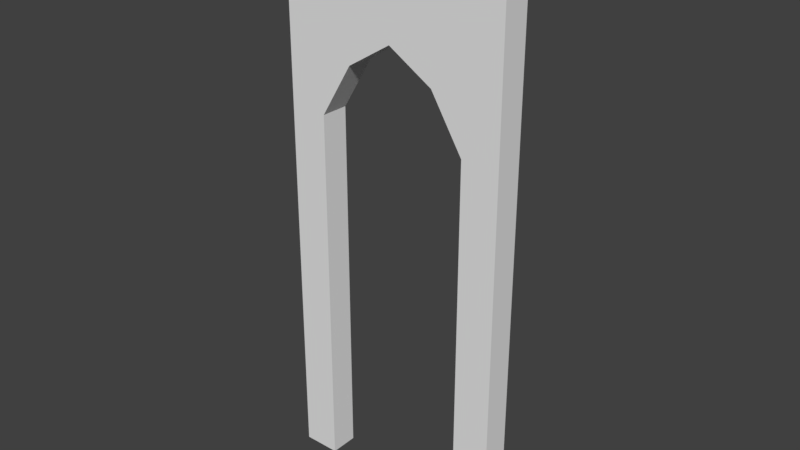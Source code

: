 # Source: Puerta.blend  (saved by Blender 2.78.0; exported with 4.5.12 LTS)
import bpy
from mathutils import Matrix  # noqa: F401  (used for matrix-valued properties, if any)

bpy.ops.wm.read_factory_settings(use_empty=True)
scene = bpy.context.scene
scene.name = 'Scene'

# ---- collections
col_collection_1 = bpy.data.collections.new('Collection 1'); scene.collection.children.link(col_collection_1)

# ---- world
world_world = bpy.data.worlds.new('World'); scene.world = world_world
world_world.color = (0.05088, 0.05088, 0.05088)
world_world.use_sun_shadow = False
world_world.sun_shadow_jitter_overblur = 0.0
world_world.cycles.sampling_method = 'MANUAL'

# ---- meshes
me_lod_a_puerta = bpy.data.meshes.new('LOD_A_Puerta')
me_lod_a_puerta.from_pydata([(0.0, -4.47e-08, 0.0), (0.0, -4.47e-08, 5.0), (0.0, 0.25, 0.0), (0.0, 0.25, 5.0), (0.3284, -4.47e-08, 0.0), (0.3284, 0.25, 0.0), (0.0, -4.47e-08, 3.296), (0.0, 0.25, 3.296), (0.3281, 0.25, 5.0), (0.6102, 0.25, 5.0), (0.3281, 0.25, 3.295), (0.6102, 0.25, 3.76), (0.3281, -4.47e-08, 3.295), (0.6102, -4.47e-08, 3.76), (0.3281, -4.47e-08, 5.0), (0.6102, -4.47e-08, 5.0), (2.0, -4.47e-08, 0.0), (2.0, -4.47e-08, 5.0), (2.0, 0.25, 0.0), (2.0, 0.25, 5.0), (1.672, -4.47e-08, 0.0), (1.672, 0.25, 0.0), (2.0, -4.47e-08, 3.296), (2.0, 0.25, 3.296), (1.672, 0.25, 5.0), (1.0, 0.25, 5.0), (1.39, 0.25, 5.0), (1.672, 0.25, 3.295), (1.39, 0.25, 3.76), (1.0, 0.25, 4.0), (1.672, -4.47e-08, 3.295), (1.39, -4.47e-08, 3.76), (1.0, -4.47e-08, 4.0), (1.672, -4.47e-08, 5.0), (1.39, -4.47e-08, 5.0), (1.0, -4.47e-08, 5.0)], [], [(6, 1, 3, 7), (7, 3, 8, 10), (12, 14, 1, 6), (2, 5, 4, 0), (8, 3, 1, 14), (4, 12, 6, 0), (5, 10, 12, 4), (2, 7, 10, 5), (0, 6, 7, 2), (35, 25, 9, 15), (15, 9, 8, 14), (32, 35, 15, 13), (13, 15, 14, 12), (29, 32, 13, 11), (11, 13, 12, 10), (25, 29, 11, 9), (9, 11, 10, 8), (22, 23, 19, 17), (23, 27, 24, 19), (30, 22, 17, 33), (18, 16, 20, 21), (24, 33, 17, 19), (20, 16, 22, 30), (21, 20, 30, 27), (18, 21, 27, 23), (16, 18, 23, 22), (35, 34, 26, 25), (34, 33, 24, 26), (32, 31, 34, 35), (31, 30, 33, 34), (29, 28, 31, 32), (28, 27, 30, 31), (25, 26, 28, 29), (26, 24, 27, 28)])
me_lod_a_puerta.use_remesh_preserve_volume = False
me_lod_a_puerta.use_remesh_preserve_attributes = False
me_lod_a_puerta.use_mirror_vertex_groups = False
me_lod_a_puerta.update()

# ---- objects
ob_lod_a_puerta = bpy.data.objects.new('LOD_A_Puerta', me_lod_a_puerta)

# ---- transforms, parenting, visibility, modifiers, constraints
ob_lod_a_puerta.location = (0.0, 0.0, 0.0)
ob_lod_a_puerta.lineart.crease_threshold = 0.0

# ---- collection membership
col_collection_1.objects.link(ob_lod_a_puerta)

# ---- scene / render settings (as saved in the file)
scene.frame_start = 1; scene.frame_end = 250; scene.frame_set(1)
scene.render.engine = 'CYCLES'
scene.render.resolution_percentage = 50
scene.render.dither_intensity = 0.0
scene.render.use_persistent_data = True
scene.cycles.shading_system = True
scene.cycles.use_denoising = False
scene.cycles.samples = 128
scene.cycles.sampling_pattern = 'TABULATED_SOBOL'
scene.cycles.light_sampling_threshold = 0.0
scene.cycles.use_adaptive_sampling = False
scene.cycles.use_light_tree = False
scene.cycles.blur_glossy = 0.0
scene.cycles.sample_clamp_indirect = 0.0
scene.view_settings.view_transform = 'Standard'
bpy.context.view_layer.update()

# ---- added for rendering (the .blend has no active camera and no usable light): camera, sun
cam_auto = bpy.data.cameras.new('AutoCamera')
cam_auto.lens = 50.0
cam_auto.sensor_width = 36.0
cam_auto.clip_end = 1000.0
ob_auto_camera = bpy.data.objects.new('AutoCamera', cam_auto)
scene.collection.objects.link(ob_auto_camera)
ob_auto_camera.location = (5.98786, -5.86043, 6.49029)
ob_auto_camera.rotation_euler = (1.09748, -7.21219e-08, 0.694738)
scene.camera = ob_auto_camera
light_auto_sun = bpy.data.lights.new('AutoSun', 'SUN')
light_auto_sun.energy = 3.0
light_auto_sun.angle = 0.0523599
ob_auto_sun = bpy.data.objects.new('AutoSun', light_auto_sun)
scene.collection.objects.link(ob_auto_sun)
ob_auto_sun.rotation_euler = (0.872665, 0.174533, 0.523599)
bpy.context.view_layer.update()

